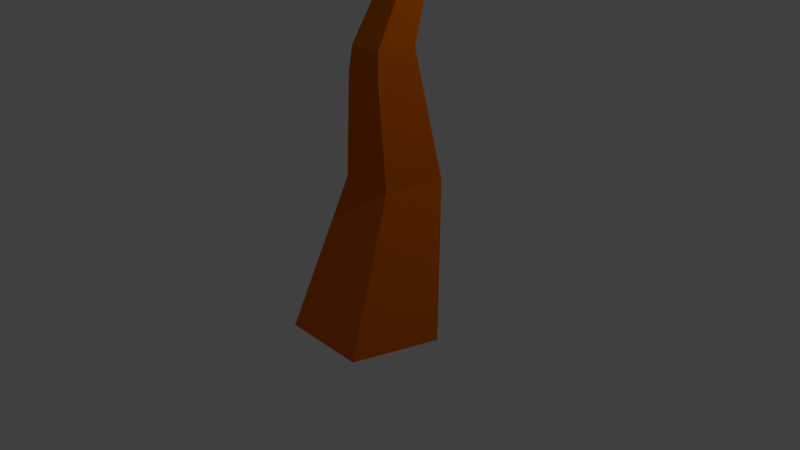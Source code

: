 # Source: temperate_tree_3.blend  (saved by Blender 2.79.0; exported with 4.5.12 LTS)
import bpy
from mathutils import Matrix  # noqa: F401  (used for matrix-valued properties, if any)

bpy.ops.wm.read_factory_settings(use_empty=True)
scene = bpy.context.scene
scene.name = 'Scene'

# ---- collections
col_collection_1 = bpy.data.collections.new('Collection 1'); scene.collection.children.link(col_collection_1)

# ---- materials (node trees are filled in below, after node groups)
mat_material_001 = bpy.data.materials.new('Material.001')
mat_material_001.alpha_threshold = 0.0
mat_material_001.use_transparent_shadow = False
mat_material_001.diffuse_color = (0.0, 0.8, 0.002057, 1.0)
mat_material_001.specular_color = (0.0, 1.0, 0.02163)
mat_material_001.roughness = 0.5
mat_material_002 = bpy.data.materials.new('Material.002')
mat_material_002.alpha_threshold = 0.0
mat_material_002.use_transparent_shadow = False
mat_material_002.diffuse_color = (0.8, 0.1419, 0.0, 1.0)
mat_material_002.roughness = 0.5

# ---- material node trees

# ---- world
world_world = bpy.data.worlds.new('World'); scene.world = world_world
world_world.color = (0.05088, 0.05088, 0.05088)
world_world.use_sun_shadow = False
world_world.sun_shadow_jitter_overblur = 0.0
world_world.cycles.sampling_method = 'MANUAL'

# ---- cameras
cam_camera = bpy.data.cameras.new('Camera')
cam_camera.clip_end = 100.0
cam_camera.lens = 35.0
cam_camera.sensor_width = 32.0
cam_camera.sensor_height = 18.0
cam_camera.ortho_scale = 7.314
cam_camera.dof.focus_distance = 0.0
cam_camera.dof.aperture_fstop = 128.0

# ---- lights
light_lamp = bpy.data.lights.new('Lamp', 'POINT')
light_lamp.transmission_factor = 0.0
light_lamp.cutoff_distance = 30.0
light_lamp.energy = 100.0
light_lamp.shadow_buffer_clip_start = 1.001
light_lamp.shadow_soft_size = 0.1
light_lamp.shadow_maximum_resolution = 0.006
light_lamp.use_absolute_resolution = True

# ---- meshes
me_icosphere_001 = bpy.data.meshes.new('Icosphere.001')
me_icosphere_001.from_pydata([(-0.03543, -0.05708, -0.4732), (0.4833, -0.7473, -0.2305), (-0.09448, -0.6367, -0.3339), (-0.8081, 0.1905, -0.1747), (-0.3811, 0.6036, -0.2261), (0.4908, 0.03954, -0.08516), (0.1028, -0.6746, -0.002382), (-0.4644, -0.2656, 0.1913), (-0.4862, 0.3383, 0.3614), (0.1175, 0.3789, 0.2607), (0.5327, -0.4415, 0.1783), (-0.002568, -0.1137, 0.4524), (-0.1615, 0.00626, -1.742), (-0.188, 0.01878, -1.312), (0.06326, 0.08978, -1.742), (-0.04566, 0.06871, -1.315), (0.2288, -0.06116, -1.742), (0.0622, -0.02718, -1.32), (0.1063, -0.238, -1.742), (-0.01343, -0.1364, -1.32), (-0.1349, -0.1963, -1.742), (-0.168, -0.108, -1.315), (-0.2059, 0.02728, -0.3103), (-0.1935, 0.03361, -0.3162), (-0.1858, 0.02507, -0.3261), (-0.1934, 0.01402, -0.3261), (-0.2062, 0.0152, -0.3162), (0.001568, -0.1229, -1.031), (0.05571, -0.0447, -1.031), (0.02884, -0.08388, -1.031), (-0.02151, 0.01283, -0.9563), (-0.1099, -0.01817, -0.9558), (0.04553, -0.04675, -0.9571), (-0.001449, -0.1146, -0.9571), (-0.09752, -0.0969, -0.9563), (-0.1784, 0.0435, -0.5672), (-0.2109, 0.02966, -0.5549), (-0.156, 0.02151, -0.5875), (-0.1746, -0.005419, -0.5875), (-0.2089, -0.0005269, -0.5672)], [], [(0, 1, 2), (1, 0, 5), (0, 2, 3), (0, 3, 4), (0, 4, 5), (1, 5, 10), (2, 1, 6), (3, 2, 7), (4, 3, 8), (5, 4, 9), (1, 10, 6), (2, 6, 7), (3, 7, 8), (4, 8, 9), (5, 9, 10), (6, 10, 11), (7, 6, 11), (8, 7, 11), (9, 8, 11), (10, 9, 11), (12, 13, 15, 14), (14, 15, 17, 16), (16, 17, 19, 18), (13, 21, 34, 31), (18, 19, 21, 20), (20, 21, 13, 12), (12, 14, 16, 18, 20), (23, 22, 26, 25, 24), (15, 13, 31, 30), (19, 17, 28, 27), (36, 35, 30, 31), (35, 37, 32, 30), (37, 38, 33, 32), (38, 39, 34, 33), (39, 36, 31, 34), (29, 27, 28), (32, 33, 28), (33, 27, 29), (29, 28, 33), (33, 34, 21, 27), (19, 27, 21), (32, 28, 17, 30), (17, 15, 30), (22, 23, 35, 36), (23, 24, 37, 35), (24, 25, 38, 37), (25, 26, 39, 38), (26, 22, 36, 39)])
me_icosphere_001.polygons.foreach_set('material_index', [0, 0, 0, 0, 0, 0, 0, 0, 0, 0, 0, 0, 0, 0, 0, 0, 0, 0, 0, 0, 1, 1, 1, 1, 1, 1, 1, 0, 1, 1, 1, 1, 1, 1, 1, 0, 1, 1, 1, 1, 1, 1, 1, 1, 1, 1, 1, 1])
me_icosphere_001.materials.append(mat_material_001)
me_icosphere_001.materials.append(mat_material_002)
me_icosphere_001.use_remesh_preserve_volume = False
me_icosphere_001.use_remesh_preserve_attributes = False
me_icosphere_001.use_mirror_vertex_groups = False
me_icosphere_001.update()

# ---- objects
ob_lamp = bpy.data.objects.new('Lamp', light_lamp)
ob_camera = bpy.data.objects.new('Camera', cam_camera)
ob_icosphere_001 = bpy.data.objects.new('Icosphere.001', me_icosphere_001)

# ---- transforms, parenting, visibility, modifiers, constraints
ob_lamp.location = (4.076, 1.005, 5.904)
ob_lamp.rotation_euler = (0.6503, 0.05522, 1.866)
ob_lamp.lock_rotations_4d = False
ob_lamp.empty_display_type = 'ARROWS'
ob_lamp.color = (0.0, 0.0, 0.0, 0.0)
ob_lamp.lineart.crease_threshold = 0.0
ob_camera.location = (7.481, -6.508, 5.344)
ob_camera.rotation_euler = (1.109, 0.0, 0.8149)
ob_camera.lock_rotations_4d = False
ob_camera.empty_display_type = 'ARROWS'
ob_camera.color = (0.0, 0.0, 0.0, 0.0)
ob_camera.display_type = 'WIRE'
ob_camera.lineart.crease_threshold = 0.0
ob_icosphere_001.location = (0.3516, 0.3135, 7.186)
ob_icosphere_001.rotation_euler = (0.0, -0.0, -1.051)
ob_icosphere_001.scale = (4.77, 5.77, 4.699)
ob_icosphere_001.lineart.crease_threshold = 0.0

# ---- collection membership
col_collection_1.objects.link(ob_lamp)
col_collection_1.objects.link(ob_camera)
col_collection_1.objects.link(ob_icosphere_001)

# ---- scene / render settings (as saved in the file)
scene.camera = ob_camera
scene.frame_start = 1; scene.frame_end = 250; scene.frame_set(1)
scene.render.engine = 'BLENDER_EEVEE_NEXT'
scene.render.resolution_percentage = 50
scene.render.dither_intensity = 0.0
scene.cycles.use_denoising = False
scene.cycles.samples = 128
scene.cycles.sampling_pattern = 'TABULATED_SOBOL'
scene.cycles.use_adaptive_sampling = False
scene.cycles.use_light_tree = False
scene.cycles.blur_glossy = 0.0
scene.cycles.sample_clamp_indirect = 0.0
scene.view_settings.view_transform = 'Standard'
bpy.context.view_layer.update()

